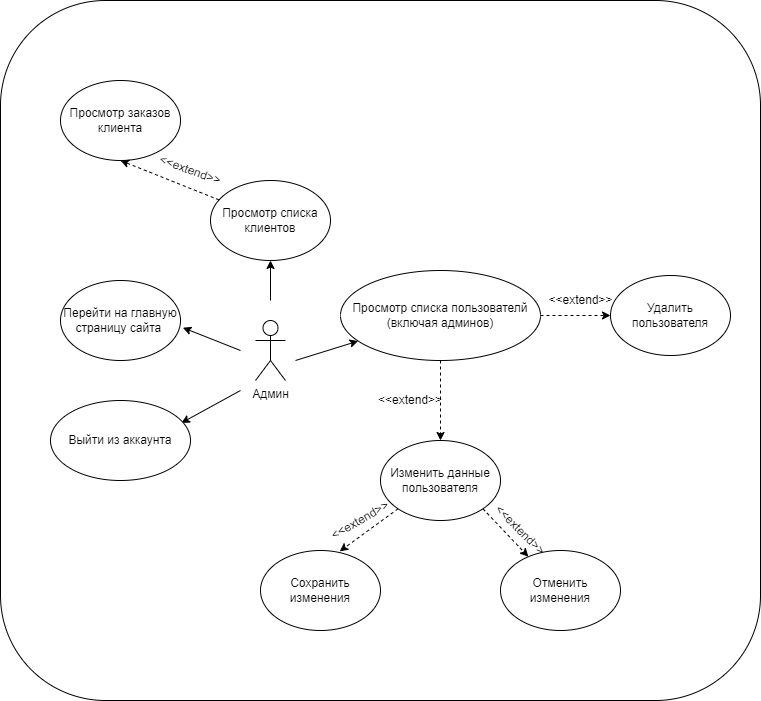

The diagram above was exported from draw.io. Its source (the exported page's mxGraphModel, read from the mxfile embedded in the PNG):
<mxGraphModel dx="1010" dy="-619" grid="1" gridSize="10" guides="1" tooltips="1" connect="1" arrows="1" fold="1" page="1" pageScale="1" pageWidth="827" pageHeight="1169" math="0" shadow="0">
  <root>
    <mxCell id="0" />
    <mxCell id="1" parent="0" />
    <mxCell id="jG3UOpVN0-sRcMezduFz-1" value="" style="rounded=1;whiteSpace=wrap;html=1;glass=0;fillColor=none;" vertex="1" parent="1">
      <mxGeometry x="10" y="1170" width="760" height="700" as="geometry" />
    </mxCell>
    <mxCell id="jG3UOpVN0-sRcMezduFz-2" value="Админ" style="shape=umlActor;verticalLabelPosition=bottom;verticalAlign=top;html=1;outlineConnect=0;labelBackgroundColor=none;" vertex="1" parent="1">
      <mxGeometry x="265" y="1490" width="30" height="60" as="geometry" />
    </mxCell>
    <mxCell id="jG3UOpVN0-sRcMezduFz-3" value="" style="endArrow=classic;html=1;rounded=0;labelBackgroundColor=none;fontColor=default;" edge="1" parent="1" target="jG3UOpVN0-sRcMezduFz-4">
      <mxGeometry width="50" height="50" relative="1" as="geometry">
        <mxPoint x="280" y="1470" as="sourcePoint" />
        <mxPoint x="395" y="1460" as="targetPoint" />
      </mxGeometry>
    </mxCell>
    <mxCell id="jG3UOpVN0-sRcMezduFz-4" value="Просмотр списка клиентов" style="ellipse;whiteSpace=wrap;html=1;labelBackgroundColor=none;" vertex="1" parent="1">
      <mxGeometry x="220" y="1350" width="120" height="80" as="geometry" />
    </mxCell>
    <mxCell id="jG3UOpVN0-sRcMezduFz-5" value="" style="endArrow=classic;html=1;rounded=0;labelBackgroundColor=none;fontColor=default;" edge="1" parent="1" target="jG3UOpVN0-sRcMezduFz-6">
      <mxGeometry width="50" height="50" relative="1" as="geometry">
        <mxPoint x="305" y="1530" as="sourcePoint" />
        <mxPoint x="405" y="1580" as="targetPoint" />
      </mxGeometry>
    </mxCell>
    <mxCell id="jG3UOpVN0-sRcMezduFz-6" value="Просмотр списка пользователй&lt;br&gt;(включая админов)" style="ellipse;whiteSpace=wrap;html=1;labelBackgroundColor=none;" vertex="1" parent="1">
      <mxGeometry x="350" y="1440" width="200" height="90" as="geometry" />
    </mxCell>
    <mxCell id="jG3UOpVN0-sRcMezduFz-7" value="" style="endArrow=classic;html=1;rounded=0;entryX=1.02;entryY=0.59;entryDx=0;entryDy=0;entryPerimeter=0;labelBackgroundColor=none;fontColor=default;" edge="1" parent="1" target="jG3UOpVN0-sRcMezduFz-8">
      <mxGeometry width="50" height="50" relative="1" as="geometry">
        <mxPoint x="250" y="1520" as="sourcePoint" />
        <mxPoint x="260" y="1400" as="targetPoint" />
      </mxGeometry>
    </mxCell>
    <mxCell id="jG3UOpVN0-sRcMezduFz-8" value="Перейти на главную страницу сайта&amp;nbsp;" style="ellipse;whiteSpace=wrap;html=1;labelBackgroundColor=none;" vertex="1" parent="1">
      <mxGeometry x="70" y="1450" width="120" height="80" as="geometry" />
    </mxCell>
    <mxCell id="jG3UOpVN0-sRcMezduFz-9" value="Просмотр заказов клиента" style="ellipse;whiteSpace=wrap;html=1;labelBackgroundColor=none;" vertex="1" parent="1">
      <mxGeometry x="70" y="1250" width="120" height="80" as="geometry" />
    </mxCell>
    <mxCell id="jG3UOpVN0-sRcMezduFz-10" value="" style="endArrow=classic;html=1;rounded=0;entryX=0.5;entryY=1;entryDx=0;entryDy=0;dashed=1;labelBackgroundColor=none;fontColor=default;" edge="1" parent="1" source="jG3UOpVN0-sRcMezduFz-4" target="jG3UOpVN0-sRcMezduFz-9">
      <mxGeometry width="50" height="50" relative="1" as="geometry">
        <mxPoint x="190" y="1370" as="sourcePoint" />
        <mxPoint x="240" y="1320" as="targetPoint" />
      </mxGeometry>
    </mxCell>
    <mxCell id="jG3UOpVN0-sRcMezduFz-11" value="&amp;lt;&amp;lt;extend&amp;gt;&amp;gt;" style="text;html=1;strokeColor=none;fillColor=none;align=center;verticalAlign=middle;whiteSpace=wrap;rounded=0;rotation=20;labelBackgroundColor=none;" vertex="1" parent="1">
      <mxGeometry x="170" y="1320" width="60" height="40" as="geometry" />
    </mxCell>
    <mxCell id="jG3UOpVN0-sRcMezduFz-12" value="" style="endArrow=classic;html=1;rounded=0;entryX=0.935;entryY=0.28;entryDx=0;entryDy=0;entryPerimeter=0;labelBackgroundColor=none;fontColor=default;" edge="1" parent="1" target="jG3UOpVN0-sRcMezduFz-13">
      <mxGeometry width="50" height="50" relative="1" as="geometry">
        <mxPoint x="250" y="1560" as="sourcePoint" />
        <mxPoint x="202" y="1637" as="targetPoint" />
      </mxGeometry>
    </mxCell>
    <mxCell id="jG3UOpVN0-sRcMezduFz-13" value="Выйти из аккаунта" style="ellipse;whiteSpace=wrap;html=1;labelBackgroundColor=none;" vertex="1" parent="1">
      <mxGeometry x="60" y="1570" width="140" height="80" as="geometry" />
    </mxCell>
    <mxCell id="jG3UOpVN0-sRcMezduFz-14" value="Удалить пользователя" style="ellipse;whiteSpace=wrap;html=1;labelBackgroundColor=none;" vertex="1" parent="1">
      <mxGeometry x="620" y="1445" width="120" height="80" as="geometry" />
    </mxCell>
    <mxCell id="jG3UOpVN0-sRcMezduFz-15" value="" style="endArrow=classic;html=1;rounded=0;entryX=0;entryY=0.5;entryDx=0;entryDy=0;dashed=1;exitX=1;exitY=0.5;exitDx=0;exitDy=0;labelBackgroundColor=none;fontColor=default;" edge="1" parent="1" source="jG3UOpVN0-sRcMezduFz-6" target="jG3UOpVN0-sRcMezduFz-14">
      <mxGeometry width="50" height="50" relative="1" as="geometry">
        <mxPoint x="554" y="1419" as="sourcePoint" />
        <mxPoint x="565" y="1370" as="targetPoint" />
      </mxGeometry>
    </mxCell>
    <mxCell id="jG3UOpVN0-sRcMezduFz-16" value="&amp;lt;&amp;lt;extend&amp;gt;&amp;gt;" style="text;html=1;strokeColor=none;fillColor=none;align=center;verticalAlign=middle;whiteSpace=wrap;rounded=0;rotation=0;labelBackgroundColor=none;" vertex="1" parent="1">
      <mxGeometry x="552.5" y="1450" width="75" height="40" as="geometry" />
    </mxCell>
    <mxCell id="jG3UOpVN0-sRcMezduFz-17" value="Изменить данные пользователя" style="ellipse;whiteSpace=wrap;html=1;labelBackgroundColor=none;" vertex="1" parent="1">
      <mxGeometry x="390" y="1610" width="120" height="80" as="geometry" />
    </mxCell>
    <mxCell id="jG3UOpVN0-sRcMezduFz-18" value="" style="endArrow=classic;html=1;rounded=0;entryX=0.5;entryY=0;entryDx=0;entryDy=0;dashed=1;exitX=0.5;exitY=1;exitDx=0;exitDy=0;labelBackgroundColor=none;fontColor=default;" edge="1" parent="1" source="jG3UOpVN0-sRcMezduFz-6" target="jG3UOpVN0-sRcMezduFz-17">
      <mxGeometry width="50" height="50" relative="1" as="geometry">
        <mxPoint x="390" y="1695" as="sourcePoint" />
        <mxPoint x="630" y="1630" as="targetPoint" />
      </mxGeometry>
    </mxCell>
    <mxCell id="jG3UOpVN0-sRcMezduFz-19" value="&amp;lt;&amp;lt;extend&amp;gt;&amp;gt;" style="text;html=1;strokeColor=none;fillColor=none;align=center;verticalAlign=middle;whiteSpace=wrap;rounded=0;rotation=0;labelBackgroundColor=none;" vertex="1" parent="1">
      <mxGeometry x="390" y="1550" width="60" height="40" as="geometry" />
    </mxCell>
    <mxCell id="jG3UOpVN0-sRcMezduFz-20" value="Сохранить изменения" style="ellipse;whiteSpace=wrap;html=1;labelBackgroundColor=none;" vertex="1" parent="1">
      <mxGeometry x="270" y="1720" width="120" height="80" as="geometry" />
    </mxCell>
    <mxCell id="jG3UOpVN0-sRcMezduFz-21" value="" style="endArrow=classic;html=1;rounded=0;dashed=1;exitX=0;exitY=1;exitDx=0;exitDy=0;entryX=0.66;entryY=0.01;entryDx=0;entryDy=0;entryPerimeter=0;labelBackgroundColor=none;fontColor=default;" edge="1" parent="1" source="jG3UOpVN0-sRcMezduFz-17" target="jG3UOpVN0-sRcMezduFz-20">
      <mxGeometry width="50" height="50" relative="1" as="geometry">
        <mxPoint x="789" y="1709" as="sourcePoint" />
        <mxPoint x="350" y="1710" as="targetPoint" />
      </mxGeometry>
    </mxCell>
    <mxCell id="jG3UOpVN0-sRcMezduFz-22" value="&amp;lt;&amp;lt;extend&amp;gt;&amp;gt;" style="text;html=1;strokeColor=none;fillColor=none;align=center;verticalAlign=middle;whiteSpace=wrap;rounded=0;rotation=-30;labelBackgroundColor=none;" vertex="1" parent="1">
      <mxGeometry x="340" y="1670" width="60" height="40" as="geometry" />
    </mxCell>
    <mxCell id="jG3UOpVN0-sRcMezduFz-23" value="Отменить изменения" style="ellipse;whiteSpace=wrap;html=1;labelBackgroundColor=none;" vertex="1" parent="1">
      <mxGeometry x="510" y="1720" width="120" height="80" as="geometry" />
    </mxCell>
    <mxCell id="jG3UOpVN0-sRcMezduFz-24" value="" style="endArrow=classic;html=1;rounded=0;dashed=1;exitX=1;exitY=1;exitDx=0;exitDy=0;labelBackgroundColor=none;fontColor=default;" edge="1" parent="1" source="jG3UOpVN0-sRcMezduFz-17" target="jG3UOpVN0-sRcMezduFz-23">
      <mxGeometry width="50" height="50" relative="1" as="geometry">
        <mxPoint x="588" y="1813" as="sourcePoint" />
        <mxPoint x="650" y="1770" as="targetPoint" />
      </mxGeometry>
    </mxCell>
    <mxCell id="jG3UOpVN0-sRcMezduFz-25" value="&amp;lt;&amp;lt;extend&amp;gt;&amp;gt;" style="text;html=1;strokeColor=none;fillColor=none;align=center;verticalAlign=middle;whiteSpace=wrap;rounded=0;rotation=45;labelBackgroundColor=none;" vertex="1" parent="1">
      <mxGeometry x="500" y="1680" width="60" height="40" as="geometry" />
    </mxCell>
  </root>
</mxGraphModel>